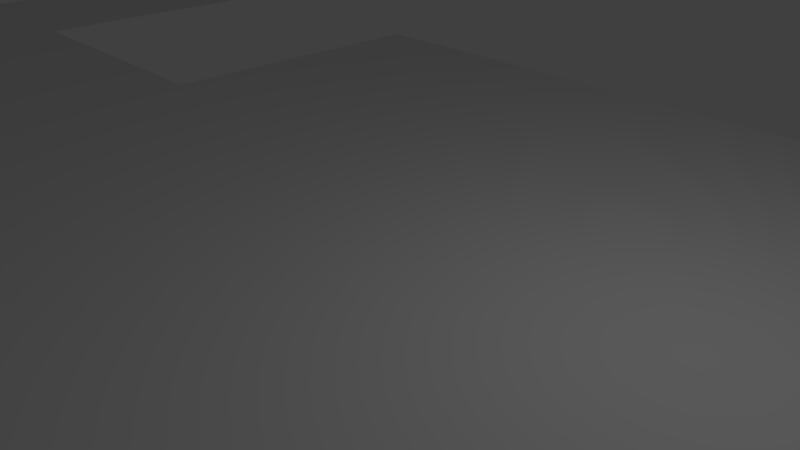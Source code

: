 # Source: LairNavMesh.blend  (saved by Blender 2.78.0; exported with 4.5.12 LTS)
import bpy
from mathutils import Matrix  # noqa: F401  (used for matrix-valued properties, if any)

bpy.ops.wm.read_factory_settings(use_empty=True)
scene = bpy.context.scene
scene.name = 'Scene'

# ---- collections
col_collection_1 = bpy.data.collections.new('Collection 1'); scene.collection.children.link(col_collection_1)

# ---- materials (node trees are filled in below, after node groups)
mat_material = bpy.data.materials.new('Material')
mat_material.alpha_threshold = 0.0
mat_material.use_transparent_shadow = False
mat_material.roughness = 0.5
mat_material.line_color = (0.0, 0.0, 0.0, 1.0)

# ---- material node trees

# ---- world
world_world = bpy.data.worlds.new('World'); scene.world = world_world
world_world.color = (0.05088, 0.05088, 0.05088)
world_world.use_sun_shadow = False
world_world.sun_shadow_jitter_overblur = 0.0
world_world.cycles.sampling_method = 'MANUAL'

# ---- cameras
cam_camera = bpy.data.cameras.new('Camera')
cam_camera.clip_end = 100.0
cam_camera.lens = 35.0
cam_camera.sensor_width = 32.0
cam_camera.sensor_height = 18.0
cam_camera.ortho_scale = 7.314
cam_camera.dof.focus_distance = 0.0
cam_camera.dof.aperture_fstop = 128.0

# ---- lights
light_lamp = bpy.data.lights.new('Lamp', 'POINT')
light_lamp.transmission_factor = 0.0
light_lamp.cutoff_distance = 30.0
light_lamp.energy = 100.0
light_lamp.shadow_buffer_clip_start = 1.001
light_lamp.shadow_soft_size = 0.1
light_lamp.shadow_maximum_resolution = 0.006
light_lamp.use_absolute_resolution = True

# ---- meshes
me_cube = bpy.data.meshes.new('Cube')
me_cube.from_pydata([(8.0, 8.0, 1.0), (8.0, -8.0, 1.0), (-8.0, -8.0, 1.0), (-8.0, 8.0, 1.0), (4.0, -8.0, 1.0), (2.0, -8.0, 1.0), (1.0, -8.0, 1.0), (-4.0, -8.0, 1.0), (-2.0, -8.0, 1.0), (-1.0, -8.0, 1.0), (-8.0, -4.0, 1.0), (-8.0, -2.0, 1.0), (-8.0, 4.0, 1.0), (-8.0, 2.0, 1.0), (-4.0, 8.0, 1.0), (-2.0, 8.0, 1.0), (-1.0, 8.0, 1.0), (4.0, 8.0, 1.0), (2.0, 8.0, 1.0), (1.0, 8.0, 1.0), (1.0, -16.0, -2.0), (-1.0, -16.0, -2.0), (-1.0, 16.0, -2.0), (1.0, 16.0, -2.0), (-1.0, 18.0, -2.0), (1.0, 18.0, -2.0), (1.0, -18.0, -2.0), (-1.0, -18.0, -2.0), (-14.0, -2.0, 1.0), (-14.0, 2.0, 1.0), (-18.0, -2.0, 1.0), (-18.0, 2.0, 1.0), (-14.0, 18.0, 1.0), (-18.0, 18.0, 1.0), (-14.0, -18.0, 1.0), (-18.0, -18.0, 1.0), (-14.0, 22.0, 1.0), (-18.0, 22.0, 1.0), (-14.0, -22.0, 1.0), (-18.0, -22.0, 1.0), (-38.0, 18.0, 6.0), (-38.0, 22.0, 6.0), (-38.0, -18.0, 6.0), (-38.0, -22.0, 6.0), (-42.0, 18.0, 6.0), (-42.0, 22.0, 6.0), (-42.0, -18.0, 6.0), (-42.0, -22.0, 6.0), (-38.0, 2.0, 6.0), (-42.0, 2.0, 6.0), (-38.0, -2.0, 6.0), (-42.0, -2.0, 6.0), (-72.0, 2.0, 6.0), (-72.0, -2.0, 6.0), (-76.0, 2.0, 6.0), (-76.0, -2.0, 6.0), (-84.0, 2.0, 6.0), (-84.0, -2.0, 6.0), (-88.0, 2.0, 6.0), (-88.0, -2.0, 6.0), (-72.0, 14.0, 6.0), (-76.0, 14.0, 6.0), (-84.0, 14.0, 6.0), (-88.0, 14.0, 6.0), (-72.0, 18.0, 6.0), (-76.0, 18.0, 6.0), (-84.0, 18.0, 6.0), (-88.0, 18.0, 6.0), (-60.0, 14.0, 6.0), (-60.0, 18.0, 6.0), (-100.0, 14.0, 6.0), (-100.0, 18.0, 6.0), (-72.0, -14.0, 6.0), (-76.0, -14.0, 6.0), (-84.0, -14.0, 6.0), (-88.0, -14.0, 6.0), (-72.0, -18.0, 6.0), (-76.0, -18.0, 6.0), (-84.0, -18.0, 6.0), (-88.0, -18.0, 6.0), (-60.0, -14.0, 6.0), (-60.0, -18.0, 6.0), (-100.0, -14.0, 6.0), (-100.0, -18.0, 6.0), (-34.0, -2.0, -4.0), (-34.0, 2.0, -4.0), (-41.0, -2.0, -4.0), (-41.0, 2.0, -4.0), (8.0, 2.0, 1.0), (8.0, -2.0, 1.0), (18.0, 2.0, 1.0), (18.0, -2.0, 1.0), (-102.0, 2.0, 2.0), (-102.0, -2.0, 2.0), (-106.0, 2.0, 2.0), (-106.0, -2.0, 2.0)], [(1, 88), (89, 0), (1, 89), (0, 88)], [(6, 9, 21, 20), (16, 19, 23, 22), (22, 23, 25, 24), (20, 21, 27, 26), (11, 13, 29, 28), (28, 29, 31, 30), (31, 29, 32, 33), (28, 30, 35, 34), (33, 32, 36, 37), (34, 35, 39, 38), (33, 37, 41, 40), (39, 35, 42, 43), (43, 42, 46, 47), (40, 41, 45, 44), (40, 44, 49, 48), (46, 42, 50, 51), (49, 51, 50, 48), (51, 49, 52, 53), (53, 52, 54, 55), (55, 54, 56, 57), (57, 56, 58, 59), (58, 56, 62, 63), (54, 52, 60, 61), (61, 60, 64, 65), (63, 62, 66, 67), (64, 60, 68, 69), (63, 67, 71, 70), (53, 55, 73, 72), (57, 59, 75, 74), (74, 75, 79, 78), (72, 73, 77, 76), (72, 76, 81, 80), (79, 75, 82, 83), (30, 31, 85, 84), (84, 85, 87, 86), (13, 11, 10, 2, 7, 8, 9, 6, 5, 4, 1, 0, 17, 18, 19, 16, 15, 14, 3, 12), (91, 90, 88, 89), (59, 58, 92, 93), (93, 92, 94, 95)])
_uv = me_cube.uv_layers.new(name='UVMap')
_uv.uv.foreach_set('vector', [0.6139, 0.9061, 0.6139, 0.9302, 0.5111, 0.9302, 0.5111, 0.9061, 0.6234, 0.906, 0.6234, 0.8819, 0.7262, 0.8819, 0.7262, 0.906, 0.9573, 0.7309, 0.9814, 0.7309, 0.9814, 0.755, 0.9573, 0.755, 0.8317, 0.2074, 0.8317, 0.2315, 0.8076, 0.2315, 0.8076, 0.2074, 0.8925, 0.6806, 0.8925, 0.7287, 0.8203, 0.7287, 0.8203, 0.6806, 0.8183, 0.9179, 0.8183, 0.9661, 0.7702, 0.9661, 0.7702, 0.9179, 0.3645, 0.5897, 0.3645, 0.5416, 0.5571, 0.5416, 0.5571, 0.5897, 0.5569, 0.3906, 0.5569, 0.4387, 0.3643, 0.4387, 0.3643, 0.3906, 0.0011, 0.9094, 0.04924, 0.9094, 0.04924, 0.9575, 0.0011, 0.9575, 0.4628, 0.9565, 0.4147, 0.9565, 0.4147, 0.9083, 0.4628, 0.9083, 0.4439, 0.1904, 0.4439, 0.2385, 0.1958, 0.2385, 0.1958, 0.1904, 0.4439, 0.0394, 0.4439, 0.08754, 0.1958, 0.08754, 0.1958, 0.0394, 0.9486, 0.3906, 0.9486, 0.4387, 0.9004, 0.4387, 0.9004, 0.3906, 0.9429, 0.6806, 0.9429, 0.7287, 0.8947, 0.7287, 0.8947, 0.6806, 0.5923, 0.2911, 0.5923, 0.3392, 0.3998, 0.3392, 0.3998, 0.2911, 0.3645, 0.5394, 0.3645, 0.4913, 0.5571, 0.4913, 0.5571, 0.5394, 0.3042, 0.9781, 0.3042, 0.93, 0.3523, 0.93, 0.3523, 0.9781, 0.3621, 0.4409, 0.3621, 0.4891, 0.0011, 0.4891, 0.0011, 0.4409, 0.9486, 0.4409, 0.9486, 0.4891, 0.9004, 0.4891, 0.9004, 0.4409, 0.8663, 0.5919, 0.8663, 0.6401, 0.77, 0.6401, 0.77, 0.5919, 0.9511, 0.5296, 0.9511, 0.5777, 0.903, 0.5777, 0.903, 0.5296, 0.6234, 0.6401, 0.6234, 0.5919, 0.7678, 0.5919, 0.7678, 0.6401, 0.1958, 0.766, 0.1958, 0.7178, 0.3403, 0.7178, 0.3403, 0.766, 0.3643, 0.9083, 0.4125, 0.9083, 0.4125, 0.9565, 0.3643, 0.9565, 0.6234, 0.9082, 0.6715, 0.9082, 0.6715, 0.9563, 0.6234, 0.9563, 0.6234, 0.7407, 0.6234, 0.6926, 0.7678, 0.6926, 0.7678, 0.7407, 0.7678, 0.7429, 0.7678, 0.7911, 0.6234, 0.7911, 0.6234, 0.7429, 0.3403, 0.6675, 0.3403, 0.7156, 0.1958, 0.7156, 0.1958, 0.6675, 0.7389, 0.2407, 0.7389, 0.2889, 0.5945, 0.2889, 0.5945, 0.2407, 0.8927, 0.9278, 0.8446, 0.9278, 0.8446, 0.8796, 0.8927, 0.8796, 0.9047, 0.08754, 0.8566, 0.08754, 0.8566, 0.0394, 0.9047, 0.0394, 0.6234, 0.6904, 0.6234, 0.6423, 0.7678, 0.6423, 0.7678, 0.6904, 0.768, 0.0394, 0.768, 0.08754, 0.6236, 0.08754, 0.6236, 0.0394, 0.3976, 0.2407, 0.3976, 0.2889, 0.1958, 0.2889, 0.1958, 0.2407, 0.8544, 0.0394, 0.8544, 0.08754, 0.7702, 0.08754, 0.7702, 0.0394, 0.0011, 0.3162, 0.0011, 0.2681, 0.0011, 0.244, 0.0011, 0.1958, 0.04924, 0.1958, 0.07331, 0.1958, 0.08534, 0.1958, 0.1094, 0.1958, 0.1214, 0.1958, 0.1455, 0.1958, 0.1936, 0.1958, 0.1936, 0.3884, 0.1455, 0.3884, 0.1214, 0.3884, 0.1094, 0.3884, 0.08534, 0.3884, 0.07331, 0.3884, 0.04924, 0.3884, 0.0011, 0.3884, 0.0011, 0.3403, 0.8262, 0.5296, 0.8262, 0.5777, 0.7059, 0.5777, 0.7059, 0.5296, 0.6214, 0.1401, 0.6214, 0.1882, 0.4461, 0.1882, 0.4461, 0.1401, 0.9551, 0.7309, 0.9551, 0.7791, 0.907, 0.7791, 0.907, 0.7309])
me_cube.materials.append(mat_material)
me_cube.use_remesh_preserve_volume = False
me_cube.use_remesh_preserve_attributes = False
me_cube.use_mirror_vertex_groups = False
me_cube.update()

# ---- objects
ob_cube = bpy.data.objects.new('Cube', me_cube)
ob_lamp = bpy.data.objects.new('Lamp', light_lamp)
ob_camera = bpy.data.objects.new('Camera', cam_camera)

# ---- transforms, parenting, visibility, modifiers, constraints
ob_cube.location = (0.0, 0.0, -1.0)
ob_cube.lock_rotations_4d = False
ob_cube.empty_display_type = 'ARROWS'
ob_cube.lineart.crease_threshold = 0.0
ob_lamp.location = (4.076, 1.005, 5.904)
ob_lamp.rotation_euler = (0.6503, 0.05522, 1.866)
ob_lamp.lock_rotations_4d = False
ob_lamp.empty_display_type = 'ARROWS'
ob_lamp.color = (0.0, 0.0, 0.0, 0.0)
ob_lamp.lineart.crease_threshold = 0.0
ob_camera.location = (7.481, -6.508, 5.344)
ob_camera.rotation_euler = (1.109, 0.0, 0.8149)
ob_camera.lock_rotations_4d = False
ob_camera.empty_display_type = 'ARROWS'
ob_camera.color = (0.0, 0.0, 0.0, 0.0)
ob_camera.display_type = 'WIRE'
ob_camera.lineart.crease_threshold = 0.0

# ---- collection membership
col_collection_1.objects.link(ob_cube)
col_collection_1.objects.link(ob_lamp)
col_collection_1.objects.link(ob_camera)

# ---- scene / render settings (as saved in the file)
scene.camera = ob_camera
scene.frame_start = 1; scene.frame_end = 250; scene.frame_set(1)
scene.render.engine = 'BLENDER_EEVEE_NEXT'
scene.render.resolution_percentage = 50
scene.render.dither_intensity = 0.0
scene.cycles.use_denoising = False
scene.cycles.samples = 128
scene.cycles.sampling_pattern = 'TABULATED_SOBOL'
scene.cycles.light_sampling_threshold = 0.0
scene.cycles.use_adaptive_sampling = False
scene.cycles.use_light_tree = False
scene.cycles.blur_glossy = 0.0
scene.cycles.sample_clamp_indirect = 0.0
scene.view_settings.view_transform = 'Standard'
bpy.context.view_layer.update()
